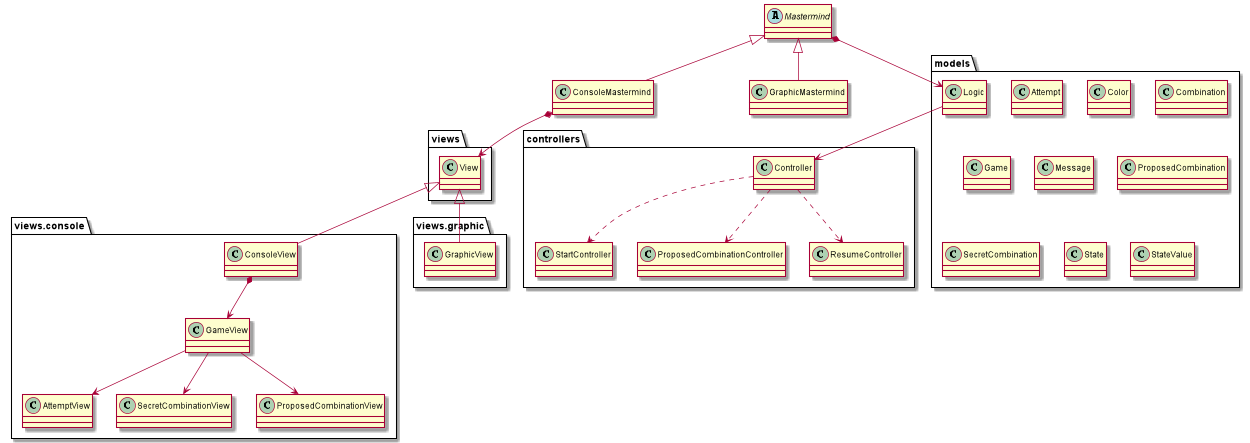

The diagram above was rendered by PlantUML. Its source (embedded in the PNG):
@startuml
abstract class Mastermind
class ConsoleMastermind
class GraphicMastermind

Mastermind *--> models.Logic
ConsoleMastermind -up-|> Mastermind
GraphicMastermind -up-|> Mastermind
ConsoleMastermind *--> views.View
models.Logic --> controllers.Controller
views.console.ConsoleView -up-|> views.View
views.graphic.GraphicView -up-|> views.View

views.console.ConsoleView *--> views.console.GameView
views.console.GameView --> views.console.AttemptView
views.console.GameView --> views.console.SecretCombinationView
views.console.GameView --> views.console.ProposedCombinationView
controllers.Controller ..> controllers.StartController
controllers.Controller ..> controllers.ProposedCombinationController
controllers.Controller ..> controllers.ResumeController
namespace models{
class Attempt{}
class Color{}
class Combination{}
class Game{}
class Message{}
class ProposedCombination{}
class SecretCombination{}
class State{}
class StateValue{}
}
namespace views{
namespace console{}
namespace graphic{
class GraphicView{}
}
}

@enduml